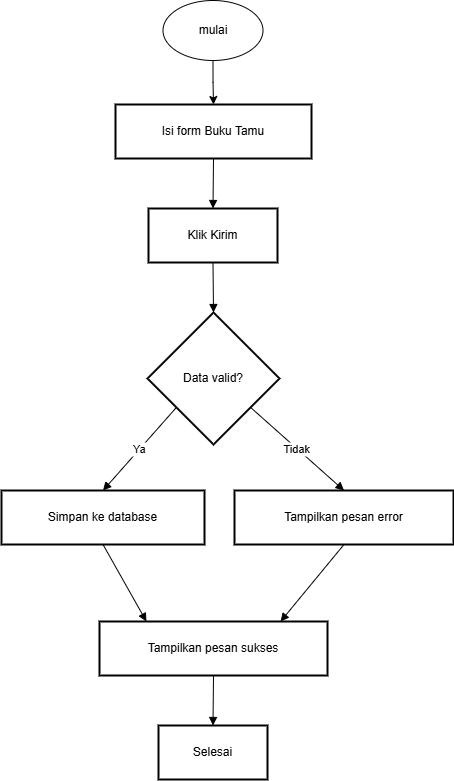

The diagram above was exported from draw.io. Its source (the exported page's mxGraphModel, read from the mxfile embedded in the PNG):
<mxGraphModel dx="1226" dy="620" grid="1" gridSize="10" guides="1" tooltips="1" connect="1" arrows="1" fold="1" page="1" pageScale="1" pageWidth="827" pageHeight="1169" background="#ffffff" math="0" shadow="0">
  <root>
    <mxCell id="0" />
    <mxCell id="1" parent="0" />
    <mxCell id="VW3k1jQJ0sNxL0IK0xX9-86" value="Isi form Buku Tamu" style="whiteSpace=wrap;strokeWidth=2;" vertex="1" parent="1">
      <mxGeometry x="224" y="444" width="196" height="54" as="geometry" />
    </mxCell>
    <mxCell id="VW3k1jQJ0sNxL0IK0xX9-87" value="Klik Kirim" style="whiteSpace=wrap;strokeWidth=2;" vertex="1" parent="1">
      <mxGeometry x="257" y="548" width="129" height="54" as="geometry" />
    </mxCell>
    <mxCell id="VW3k1jQJ0sNxL0IK0xX9-88" value="Data valid?" style="rhombus;strokeWidth=2;whiteSpace=wrap;" vertex="1" parent="1">
      <mxGeometry x="256" y="652" width="132" height="132" as="geometry" />
    </mxCell>
    <mxCell id="VW3k1jQJ0sNxL0IK0xX9-89" value="Simpan ke database" style="whiteSpace=wrap;strokeWidth=2;" vertex="1" parent="1">
      <mxGeometry x="110" y="830" width="203" height="54" as="geometry" />
    </mxCell>
    <mxCell id="VW3k1jQJ0sNxL0IK0xX9-90" value="Tampilkan pesan error" style="whiteSpace=wrap;strokeWidth=2;" vertex="1" parent="1">
      <mxGeometry x="343" y="830" width="219" height="54" as="geometry" />
    </mxCell>
    <mxCell id="VW3k1jQJ0sNxL0IK0xX9-91" value="Tampilkan pesan sukses" style="whiteSpace=wrap;strokeWidth=2;" vertex="1" parent="1">
      <mxGeometry x="208" y="961" width="228" height="54" as="geometry" />
    </mxCell>
    <mxCell id="VW3k1jQJ0sNxL0IK0xX9-92" value="Selesai" style="whiteSpace=wrap;strokeWidth=2;" vertex="1" parent="1">
      <mxGeometry x="267" y="1065" width="109" height="54" as="geometry" />
    </mxCell>
    <mxCell id="VW3k1jQJ0sNxL0IK0xX9-94" value="" style="curved=1;startArrow=none;endArrow=block;exitX=0.5;exitY=1;entryX=0.5;entryY=0;rounded=0;" edge="1" parent="1" source="VW3k1jQJ0sNxL0IK0xX9-86" target="VW3k1jQJ0sNxL0IK0xX9-87">
      <mxGeometry relative="1" as="geometry">
        <Array as="points" />
      </mxGeometry>
    </mxCell>
    <mxCell id="VW3k1jQJ0sNxL0IK0xX9-95" value="" style="curved=1;startArrow=none;endArrow=block;exitX=0.5;exitY=1;entryX=0.5;entryY=0;rounded=0;" edge="1" parent="1" source="VW3k1jQJ0sNxL0IK0xX9-87" target="VW3k1jQJ0sNxL0IK0xX9-88">
      <mxGeometry relative="1" as="geometry">
        <Array as="points" />
      </mxGeometry>
    </mxCell>
    <mxCell id="VW3k1jQJ0sNxL0IK0xX9-96" value="Ya" style="curved=1;startArrow=none;endArrow=block;exitX=0;exitY=0.89;entryX=0.5;entryY=-0.01;rounded=0;" edge="1" parent="1" source="VW3k1jQJ0sNxL0IK0xX9-88" target="VW3k1jQJ0sNxL0IK0xX9-89">
      <mxGeometry relative="1" as="geometry">
        <Array as="points" />
      </mxGeometry>
    </mxCell>
    <mxCell id="VW3k1jQJ0sNxL0IK0xX9-97" value="Tidak" style="curved=1;startArrow=none;endArrow=block;exitX=1;exitY=0.89;entryX=0.5;entryY=-0.01;rounded=0;" edge="1" parent="1" source="VW3k1jQJ0sNxL0IK0xX9-88" target="VW3k1jQJ0sNxL0IK0xX9-90">
      <mxGeometry relative="1" as="geometry">
        <Array as="points" />
      </mxGeometry>
    </mxCell>
    <mxCell id="VW3k1jQJ0sNxL0IK0xX9-98" value="" style="curved=1;startArrow=none;endArrow=block;exitX=0.5;exitY=0.99;entryX=0.2;entryY=-0.01;rounded=0;" edge="1" parent="1" source="VW3k1jQJ0sNxL0IK0xX9-89" target="VW3k1jQJ0sNxL0IK0xX9-91">
      <mxGeometry relative="1" as="geometry">
        <Array as="points" />
      </mxGeometry>
    </mxCell>
    <mxCell id="VW3k1jQJ0sNxL0IK0xX9-99" value="" style="curved=1;startArrow=none;endArrow=block;exitX=0.5;exitY=0.99;entryX=0.8;entryY=-0.01;rounded=0;" edge="1" parent="1" source="VW3k1jQJ0sNxL0IK0xX9-90" target="VW3k1jQJ0sNxL0IK0xX9-91">
      <mxGeometry relative="1" as="geometry">
        <Array as="points" />
      </mxGeometry>
    </mxCell>
    <mxCell id="VW3k1jQJ0sNxL0IK0xX9-100" value="" style="curved=1;startArrow=none;endArrow=block;exitX=0.5;exitY=0.99;entryX=0.5;entryY=-0.01;rounded=0;" edge="1" parent="1" source="VW3k1jQJ0sNxL0IK0xX9-91" target="VW3k1jQJ0sNxL0IK0xX9-92">
      <mxGeometry relative="1" as="geometry">
        <Array as="points" />
      </mxGeometry>
    </mxCell>
    <mxCell id="VW3k1jQJ0sNxL0IK0xX9-102" style="edgeStyle=orthogonalEdgeStyle;rounded=0;orthogonalLoop=1;jettySize=auto;html=1;entryX=0.5;entryY=0;entryDx=0;entryDy=0;" edge="1" parent="1" source="VW3k1jQJ0sNxL0IK0xX9-101" target="VW3k1jQJ0sNxL0IK0xX9-86">
      <mxGeometry relative="1" as="geometry" />
    </mxCell>
    <mxCell id="VW3k1jQJ0sNxL0IK0xX9-101" value="mulai" style="ellipse;whiteSpace=wrap;html=1;" vertex="1" parent="1">
      <mxGeometry x="271.5" y="340" width="100" height="60" as="geometry" />
    </mxCell>
  </root>
</mxGraphModel>